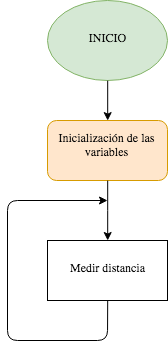

The diagram above was exported from draw.io. Its source (the exported page's mxGraphModel, read from the mxfile embedded in the PNG):
<mxGraphModel dx="986" dy="568" grid="1" gridSize="10" guides="1" tooltips="1" connect="1" arrows="1" fold="1" page="1" pageScale="1" pageWidth="850" pageHeight="1100" math="0" shadow="0">
  <root>
    <mxCell id="0" />
    <mxCell id="1" parent="0" />
    <mxCell id="77236965b2a97646-4" value="INICIO" style="ellipse;whiteSpace=wrap;html=1;fillColor=#d5e8d4;strokeColor=#82b366;" vertex="1" parent="1">
      <mxGeometry x="360" y="120" width="120" height="80" as="geometry" />
    </mxCell>
    <mxCell id="77236965b2a97646-5" value="Inicialización de las variables&lt;br&gt;" style="rounded=1;whiteSpace=wrap;html=1;fillColor=#ffe6cc;strokeColor=#d79b00;" vertex="1" parent="1">
      <mxGeometry x="360" y="240" width="120" height="60" as="geometry" />
    </mxCell>
    <mxCell id="77236965b2a97646-6" value="Medir distancia" style="whiteSpace=wrap;html=1;" vertex="1" parent="1">
      <mxGeometry x="360" y="360" width="120" height="60" as="geometry" />
    </mxCell>
    <mxCell id="77236965b2a97646-10" value="" style="endArrow=classic;html=1;exitX=0.5;exitY=1;" edge="1" parent="1" source="77236965b2a97646-6">
      <mxGeometry x="320" y="320" width="50" height="50" as="geometry">
        <mxPoint x="420.19047619047615" y="540.0952380952381" as="sourcePoint" />
        <mxPoint x="420" y="320" as="targetPoint" />
        <Array as="points">
          <mxPoint x="420" y="460" />
          <mxPoint x="320" y="460" />
          <mxPoint x="320" y="320" />
        </Array>
      </mxGeometry>
    </mxCell>
    <mxCell id="77236965b2a97646-11" style="edgeStyle=orthogonalEdgeStyle;rounded=0;html=1;exitX=0.5;exitY=1;jettySize=auto;orthogonalLoop=1;" edge="1" parent="1" source="77236965b2a97646-5" target="77236965b2a97646-6">
      <mxGeometry x="420" y="300" as="geometry" />
    </mxCell>
    <mxCell id="77236965b2a97646-15" style="edgeStyle=orthogonalEdgeStyle;rounded=0;html=1;exitX=0.5;exitY=1;entryX=0.5;entryY=0;jettySize=auto;orthogonalLoop=1;" edge="1" parent="1" source="77236965b2a97646-4" target="77236965b2a97646-5">
      <mxGeometry x="420" y="200" as="geometry" />
    </mxCell>
  </root>
</mxGraphModel>